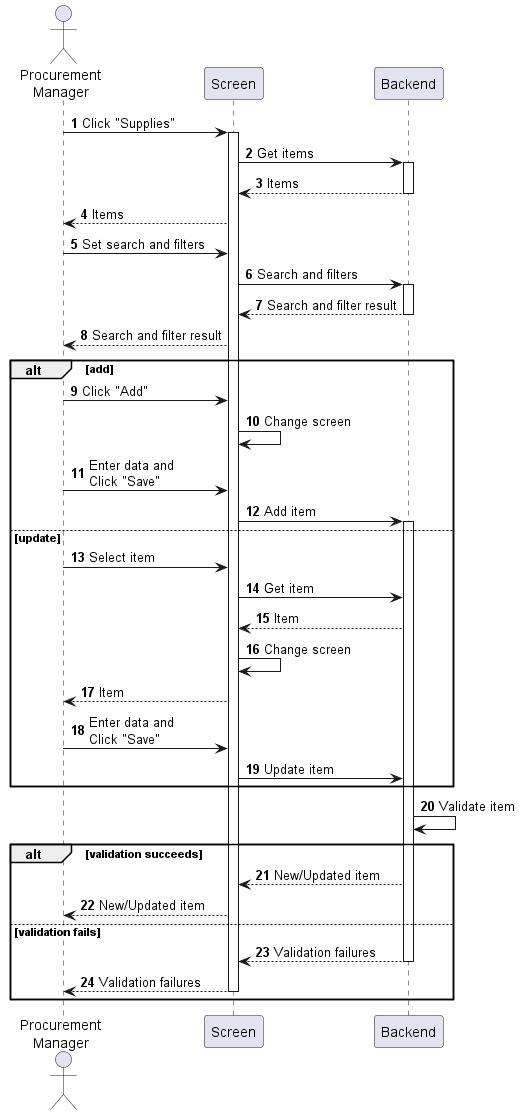

The diagram above was rendered by PlantUML. Its source (embedded in the PNG):
@startuml procurement-supply-manage
autonumber

actor "Procurement\nManager" as a
participant Screen as f
participant Backend as b

a -> f : Click "Supplies"
activate f
f -> b : Get items
activate b
return Items
f --> a : Items
a -> f : Set search and filters
f -> b : Search and filters
activate b
return Search and filter result
f --> a : Search and filter result

alt add
    a -> f : Click "Add"
    f -> f : Change screen
    a -> f : Enter data and\nClick "Save"
    f -> b : Add item
    activate b
else update
    a -> f : Select item
    f -> b : Get item
    b --> f : Item
    f -> f : Change screen
    f --> a : Item
    a -> f : Enter data and\nClick "Save"
    f -> b : Update item
end

b -> b : Validate item

alt validation succeeds
    b --> f : New/Updated item
    f --> a : New/Updated item
else validation fails
    return Validation failures
    return Validation failures
end
@enduml